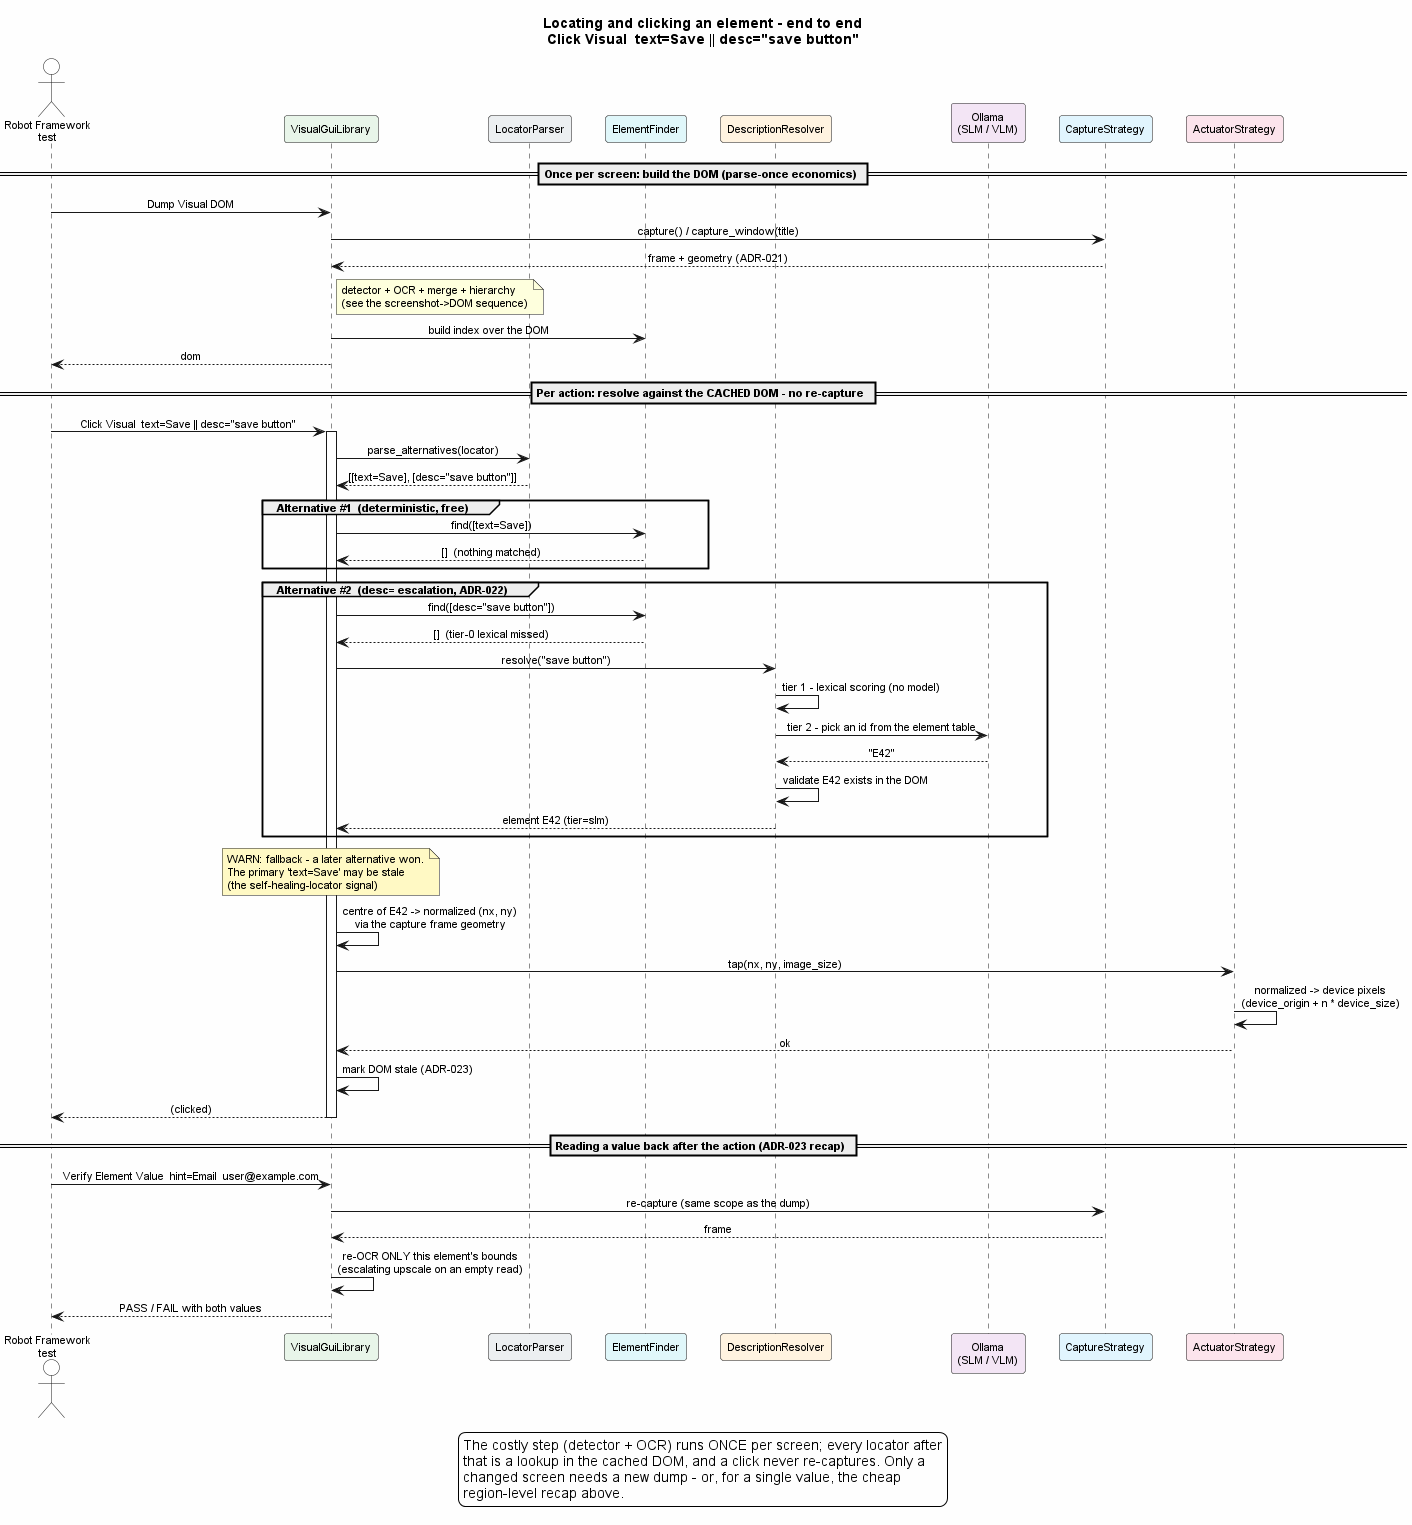

The diagram above was rendered by PlantUML. Its source (embedded in the PNG):
@startuml Locator_Sequence

skinparam backgroundColor #FEFEFE
skinparam defaultFontName Arial
skinparam defaultFontSize 11
skinparam sequenceMessageAlign center
skinparam ParticipantPadding 12
skinparam BoxPadding 10

title Locating and clicking an element - end to end\nClick Visual  text=Save || desc="save button"

actor "Robot Framework\ntest" as test #FFFFFF
participant "VisualGuiLibrary" as lib #E8F5E9
participant "LocatorParser" as parse #ECEFF1
participant "ElementFinder" as finder #E0F7FA
participant "DescriptionResolver" as desc #FFF3E0
participant "Ollama\n(SLM / VLM)" as model #F3E5F5
participant "CaptureStrategy" as cap #E1F5FE
participant "ActuatorStrategy" as act #FCE4EC

== Once per screen: build the DOM (parse-once economics) ==
test -> lib : Dump Visual DOM
lib -> cap : capture() / capture_window(title)
cap --> lib : frame + geometry (ADR-021)
note right of lib
  detector + OCR + merge + hierarchy
  (see the screenshot->DOM sequence)
end note
lib -> finder : build index over the DOM
lib --> test : dom

== Per action: resolve against the CACHED DOM - no re-capture ==
test -> lib : Click Visual  text=Save || desc="save button"
activate lib
lib -> parse : parse_alternatives(locator)
parse --> lib : [[text=Save], [desc="save button"]]

group Alternative #1  (deterministic, free)
  lib -> finder : find([text=Save])
  finder --> lib : []  (nothing matched)
end

group Alternative #2  (desc= escalation, ADR-022)
  lib -> finder : find([desc="save button"])
  finder --> lib : []  (tier-0 lexical missed)
  lib -> desc : resolve("save button")
  desc -> desc : tier 1 - lexical scoring (no model)
  desc -> model : tier 2 - pick an id from the element table
  model --> desc : "E42"
  desc -> desc : validate E42 exists in the DOM
  desc --> lib : element E42 (tier=slm)
end

note over lib #FFF9C4
  WARN: fallback - a later alternative won.
  The primary 'text=Save' may be stale
  (the self-healing-locator signal)
end note

lib -> lib : centre of E42 -> normalized (nx, ny)\nvia the capture frame geometry
lib -> act : tap(nx, ny, image_size)
act -> act : normalized -> device pixels\n(device_origin + n * device_size)
act --> lib : ok
lib -> lib : mark DOM stale (ADR-023)
lib --> test : (clicked)
deactivate lib

== Reading a value back after the action (ADR-023 recap) ==
test -> lib : Verify Element Value  hint=Email  user@example.com
lib -> cap : re-capture (same scope as the dump)
cap --> lib : frame
lib -> lib : re-OCR ONLY this element's bounds\n(escalating upscale on an empty read)
lib --> test : PASS / FAIL with both values

legend bottom
  The costly step (detector + OCR) runs ONCE per screen; every locator after
  that is a lookup in the cached DOM, and a click never re-captures. Only a
  changed screen needs a new dump - or, for a single value, the cheap
  region-level recap above.
end legend

@enduml